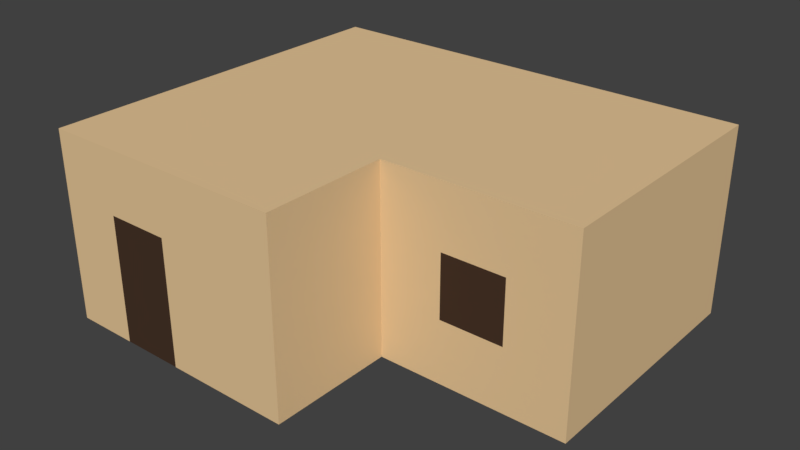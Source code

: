 # Source: house_2.blend  (saved by Blender 2.79.0; exported with 4.5.12 LTS)
import bpy
from mathutils import Matrix  # noqa: F401  (used for matrix-valued properties, if any)

bpy.ops.wm.read_factory_settings(use_empty=True)
scene = bpy.context.scene
scene.name = 'Scene'

# ---- collections
col_collection_1 = bpy.data.collections.new('Collection 1'); scene.collection.children.link(col_collection_1)

# ---- materials (node trees are filled in below, after node groups)
mat_stone = bpy.data.materials.new('Stone')
mat_stone.alpha_threshold = 0.0
mat_stone.use_transparent_shadow = False
mat_stone.diffuse_color = (0.8, 0.5691, 0.3121, 1.0)
mat_stone.roughness = 0.5
mat_stone.line_color = (0.0, 0.0, 0.0, 1.0)
mat_wood = bpy.data.materials.new('Wood')
mat_wood.alpha_threshold = 0.0
mat_wood.use_transparent_shadow = False
mat_wood.diffuse_color = (0.06372, 0.03487, 0.02148, 1.0)
mat_wood.roughness = 0.5

# ---- material node trees

# ---- world
world_world = bpy.data.worlds.new('World'); scene.world = world_world
world_world.color = (0.05088, 0.05088, 0.05088)
world_world.use_sun_shadow = False
world_world.sun_shadow_jitter_overblur = 0.0
world_world.cycles.sampling_method = 'MANUAL'

# ---- meshes
me_cube = bpy.data.meshes.new('Cube')
me_cube.from_pydata([(1.192e-07, -2.0, 0.0), (1.192e-07, -1.0, 0.0), (-1.0, -2.0, 0.0), (-1.0, -1.0, 0.0), (-1.0, -3.0, 1.311e-06), (-4.411e-06, -2.0, 3.0), (-2.0, -2.0, -1.192e-07), (-2.0, -1.0, -1.192e-07), (1.0, -2.0, 1.431e-06), (-1.0, 2.384e-07, 0.0), (-3.0, 2.0, 3.0), (-2.0, 4.768e-07, -1.192e-07), (-2.0, 2.0, 3.0), (1.0, 2.0, 3.0), (3.576e-07, 0.0, 1.192e-07), (-1.192e-07, -3.0, 1.311e-06), (1.0, -1.0, 1.431e-06), (-3.219e-06, 2.0, 3.0), (3.0, 1.0, 2.98e-06), (-1.0, -2.0, 3.0), (-4.113e-06, -1.0, 3.0), (-1.0, -1.0, 3.0), (-2.0, -1.0, 3.0), (-2.0, -2.0, 3.0), (-1.0, 4.292e-06, 3.0), (-2.0, 4.53e-06, 3.0), (-3.815e-06, 3.815e-06, 3.0), (-3.0, -2.0, 1.0), (-3.0, -2.0, -1.55e-06), (-3.0, -1.0, -1.55e-06), (-3.0, -1.0, 1.0), (-3.0, 7.153e-07, -1.55e-06), (-3.0, 7.153e-07, 1.0), (-3.0, 2.742e-06, 2.0), (-3.0, -1.0, 2.0), (-3.0, -2.0, 2.0), (-3.0, -1.0, 3.0), (-3.0, -2.0, 3.0), (-3.0, 4.768e-06, 3.0), (1.0, -1.0, 1.0), (1.0, -2.0, 1.0), (1.0, -2.0, 2.0), (1.0, -1.0, 2.0), (3.0, -7.153e-07, 4.292e-06), (1.0, -2.384e-07, 1.55e-06), (3.0, 1.0, 3.0), (1.0, -1.0, 3.0), (1.0, -2.0, 3.0), (1.0, 3.576e-06, 3.0), (-1.0, -3.0, 1.0), (-4.768e-07, -3.0, 1.0), (-2.563e-06, -3.0, 2.0), (-2.0, -3.0, 1.0), (-2.0, -3.0, 1.192e-06), (-1.0, -3.0, 2.0), (-2.0, -3.0, 2.0), (1.0, -3.0, 3.0), (-4.649e-06, -3.0, 3.0), (-3.0, -3.0, -2.384e-07), (-1.0, -3.0, 3.0), (-2.0, -3.0, 3.0), (-3.0, -3.0, 1.0), (1.0, -3.0, 2.0), (-3.0, -3.0, 2.0), (-3.0, -3.0, 3.0), (1.0, -3.0, 2.742e-06), (1.0, -3.0, 1.0), (3.0, 3.099e-06, 3.0), (-8.345e-07, 3.0, 2.0), (-3.517e-06, 1.0, 3.0), (1.0, 1.0, 3.0), (-2.0, 1.0, 3.0), (-3.0, 1.0, 3.0), (1.0, 3.0, 2.0), (1.0, 3.0, 3.0), (-1.0, 1.0, -1.311e-06), (-2.0, 1.0, -1.431e-06), (-2.921e-06, 3.0, 3.0), (-3.0, 3.0, 3.0), (-2.0, 3.0, 3.0), (5.96e-07, 1.0, -1.192e-06), (1.0, 1.0, 2.384e-07), (-3.0, 1.0, 2.0), (-3.0, 1.0, 1.0), (-1.0, 1.0, 3.0), (-3.0, 1.0, -2.861e-06), (2.0, 1.0, 3.0), (-1.0, 2.0, -2.623e-06), (-2.0, 2.0, -2.742e-06), (2.0, 3.338e-06, 3.0), (2.0, 1.0, 1.669e-06), (2.0, -4.768e-07, 2.98e-06), (8.345e-07, 2.0, -2.503e-06), (1.0, 2.0, -1.073e-06), (-3.0, 2.0, 2.0), (-3.0, 2.0, 1.0), (-1.0, 2.0, 3.0), (-3.0, 2.0, -4.172e-06), (-1.0, 3.0, 2.0), (-1.0, 3.0, 1.0), (-1.0, 3.0, -3.934e-06), (-2.0, 3.0, -4.053e-06), (-2.0, 3.0, 1.0), (-2.0, 3.0, 2.0), (1.073e-06, 3.0, 1.0), (1.073e-06, 3.0, -3.815e-06), (1.0, 3.0, -2.384e-06), (-3.0, 3.0, 2.0), (-3.0, 3.0, 1.0), (-1.0, 3.0, 3.0), (-3.0, 3.0, -5.484e-06), (1.0, 3.0, 1.0), (4.0, 1.0, 3.0), (4.0, 2.861e-06, 3.0), (2.0, -1.0, 1.0), (2.0, -1.0, 2.861e-06), (2.0, -1.0, 2.0), (2.0, -1.0, 3.0), (2.0, 2.0, 3.0), (4.0, 1.0, 4.411e-06), (4.0, -9.537e-07, 5.722e-06), (2.0, 2.0, 3.576e-07), (2.0, 3.0, 3.0), (2.0, 3.0, 2.0), (2.0, 3.0, 1.0), (2.0, 3.0, -1.073e-06), (3.0, -1.0, 1.0), (3.0, -1.0, 4.172e-06), (3.0, -1.0, 2.0), (3.0, -1.0, 3.0), (3.0, 2.0, 3.0), (3.0, 2.0, 1.669e-06), (3.0, 3.0, 3.0), (3.0, 3.0, 2.0), (3.0, 3.0, 1.0), (3.0, 3.0, 3.576e-07), (4.0, -1.0, 1.0), (4.0, -1.0, 5.603e-06), (4.0, -1.0, 2.0), (4.0, -1.0, 3.0), (4.0, 2.0, 3.0), (4.0, 2.0, 3.099e-06), (4.0, 3.0, 3.0), (4.0, 3.0, 2.0), (4.0, 3.0, 1.0), (4.0, 3.0, 1.788e-06)], [], [(1, 0, 2, 3), (23, 37, 64, 60), (35, 27, 61, 63), (24, 26, 69, 84), (47, 5, 57, 56), (46, 42, 116, 117), (5, 19, 59, 57), (40, 41, 62, 66), (3, 7, 11, 9), (3, 2, 6, 7), (31, 32, 83, 85), (16, 44, 91, 115), (22, 25, 38, 36), (11, 31, 85, 76), (26, 48, 70, 69), (1, 3, 9, 14), (7, 6, 28, 29), (20, 5, 47, 46), (37, 35, 63, 64), (0, 8, 65, 15), (14, 9, 75, 80), (5, 20, 21, 19), (19, 21, 22, 23), (22, 21, 24, 25), (21, 20, 26, 24), (19, 23, 60, 59), (9, 11, 76, 75), (25, 24, 84, 71), (1, 14, 44, 16), (27, 28, 58, 61), (8, 40, 66, 65), (41, 47, 56, 62), (32, 30, 34, 33), (27, 30, 29, 28), (29, 30, 32, 31), (33, 34, 36, 38), (30, 27, 35, 34), (34, 35, 37, 36), (11, 7, 29, 31), (38, 25, 71, 72), (28, 6, 53, 58), (23, 22, 36, 37), (16, 39, 40, 8), (70, 48, 89, 86), (40, 39, 42, 41), (48, 46, 117, 89), (41, 42, 46, 47), (74, 13, 118, 122), (26, 20, 46, 48), (13, 70, 86, 118), (0, 1, 16, 8), (33, 38, 72, 82), (15, 50, 49, 4), (50, 15, 65, 66), (51, 50, 66, 62), (52, 55, 63, 61), (4, 49, 52, 53), (49, 50, 51, 54), (52, 49, 54, 55), (53, 52, 61, 58), (57, 51, 62, 56), (54, 51, 57, 59), (54, 59, 60, 55), (55, 60, 64, 63), (2, 0, 15, 4), (6, 2, 4, 53), (69, 70, 13, 17), (85, 83, 95, 97), (75, 76, 88, 87), (42, 39, 114, 116), (44, 81, 90, 91), (93, 106, 125, 121), (81, 80, 92, 93), (84, 69, 17, 96), (76, 85, 97, 88), (71, 84, 96, 12), (82, 72, 10, 94), (80, 75, 87, 92), (44, 14, 80, 81), (32, 33, 82, 83), (12, 96, 109, 79), (94, 10, 78, 107), (92, 87, 100, 105), (95, 94, 107, 108), (97, 95, 108, 110), (17, 13, 74, 77), (87, 88, 101, 100), (81, 93, 121, 90), (73, 74, 122, 123), (111, 73, 123, 124), (93, 92, 105, 106), (96, 17, 77, 109), (83, 82, 94, 95), (72, 71, 12, 10), (104, 99, 98, 68), (79, 103, 107, 78), (99, 100, 101, 102), (68, 77, 74, 73), (104, 105, 100, 99), (99, 102, 103, 98), (103, 102, 108, 107), (68, 98, 109, 77), (103, 79, 109, 98), (102, 101, 110, 108), (105, 104, 111, 106), (104, 68, 73, 111), (10, 12, 79, 78), (88, 97, 110, 101), (118, 86, 45, 130), (122, 118, 130, 132), (86, 89, 67, 45), (125, 124, 134, 135), (117, 116, 128, 129), (116, 114, 126, 128), (114, 115, 127, 126), (89, 117, 129, 67), (90, 121, 131, 18), (121, 125, 135, 131), (123, 122, 132, 133), (91, 90, 18, 43), (106, 111, 124, 125), (39, 16, 115, 114), (134, 133, 143, 144), (130, 45, 112, 140), (132, 130, 140, 142), (135, 134, 144, 145), (129, 128, 138, 139), (128, 126, 136, 138), (45, 67, 113, 112), (126, 127, 137, 136), (67, 129, 139, 113), (43, 18, 119, 120), (18, 131, 141, 119), (131, 135, 145, 141), (124, 123, 133, 134), (115, 91, 43, 127), (127, 43, 120, 137), (133, 132, 142, 143), (113, 139, 138, 136, 137, 120, 119, 141, 145, 144, 143, 142, 140, 112)])
me_cube.polygons.foreach_set('material_index', [0, 0, 0, 0, 0, 0, 0, 0, 0, 0, 0, 0, 0, 0, 0, 0, 0, 0, 0, 0, 0, 0, 0, 0, 0, 0, 0, 0, 0, 0, 0, 0, 0, 0, 0, 0, 0, 0, 0, 0, 0, 0, 0, 0, 0, 0, 0, 0, 0, 0, 0, 0, 0, 0, 0, 0, 1, 0, 1, 0, 0, 0, 0, 0, 0, 0, 0, 0, 0, 0, 0, 0, 0, 0, 0, 0, 0, 0, 0, 0, 0, 0, 0, 0, 0, 0, 0, 0, 0, 0, 0, 0, 0, 0, 0, 0, 0, 0, 0, 0, 0, 0, 0, 0, 0, 0, 0, 0, 0, 0, 0, 0, 0, 1, 0, 0, 0, 0, 0, 0, 0, 0, 0, 0, 0, 0, 0, 0, 0, 0, 0, 0, 0, 0, 0, 0, 0, 0, 0])
me_cube.materials.append(mat_stone)
me_cube.materials.append(mat_wood)
me_cube.use_remesh_preserve_volume = False
me_cube.use_remesh_preserve_attributes = False
me_cube.use_mirror_vertex_groups = False
me_cube.update()

# ---- objects
ob_cube = bpy.data.objects.new('Cube', me_cube)

# ---- transforms, parenting, visibility, modifiers, constraints
ob_cube.location = (-1.192e-07, -1.192e-07, 0.0)
ob_cube.lock_rotations_4d = False
ob_cube.empty_display_type = 'ARROWS'
ob_cube.lineart.crease_threshold = 0.0

# ---- collection membership
col_collection_1.objects.link(ob_cube)

# ---- scene / render settings (as saved in the file)
scene.frame_start = 1; scene.frame_end = 250; scene.frame_set(1)
scene.render.engine = 'BLENDER_EEVEE_NEXT'
scene.render.resolution_percentage = 50
scene.render.dither_intensity = 0.0
scene.cycles.use_denoising = False
scene.cycles.samples = 128
scene.cycles.sampling_pattern = 'TABULATED_SOBOL'
scene.cycles.use_adaptive_sampling = False
scene.cycles.use_light_tree = False
scene.cycles.blur_glossy = 0.0
scene.cycles.sample_clamp_indirect = 0.0
scene.view_settings.view_transform = 'Standard'
bpy.context.view_layer.update()

# ---- added for rendering (the .blend has no active camera and no usable light): camera, sun
cam_auto = bpy.data.cameras.new('AutoCamera')
cam_auto.lens = 50.0
cam_auto.sensor_width = 36.0
cam_auto.clip_end = 1000.0
ob_auto_camera = bpy.data.objects.new('AutoCamera', cam_auto)
scene.collection.objects.link(ob_auto_camera)
ob_auto_camera.location = (9.47039, -10.7645, 8.67632)
ob_auto_camera.rotation_euler = (1.09748, -7.21219e-08, 0.694738)
scene.camera = ob_auto_camera
light_auto_sun = bpy.data.lights.new('AutoSun', 'SUN')
light_auto_sun.energy = 3.0
light_auto_sun.angle = 0.0523599
ob_auto_sun = bpy.data.objects.new('AutoSun', light_auto_sun)
scene.collection.objects.link(ob_auto_sun)
ob_auto_sun.rotation_euler = (0.872665, 0.174533, 0.523599)
bpy.context.view_layer.update()
